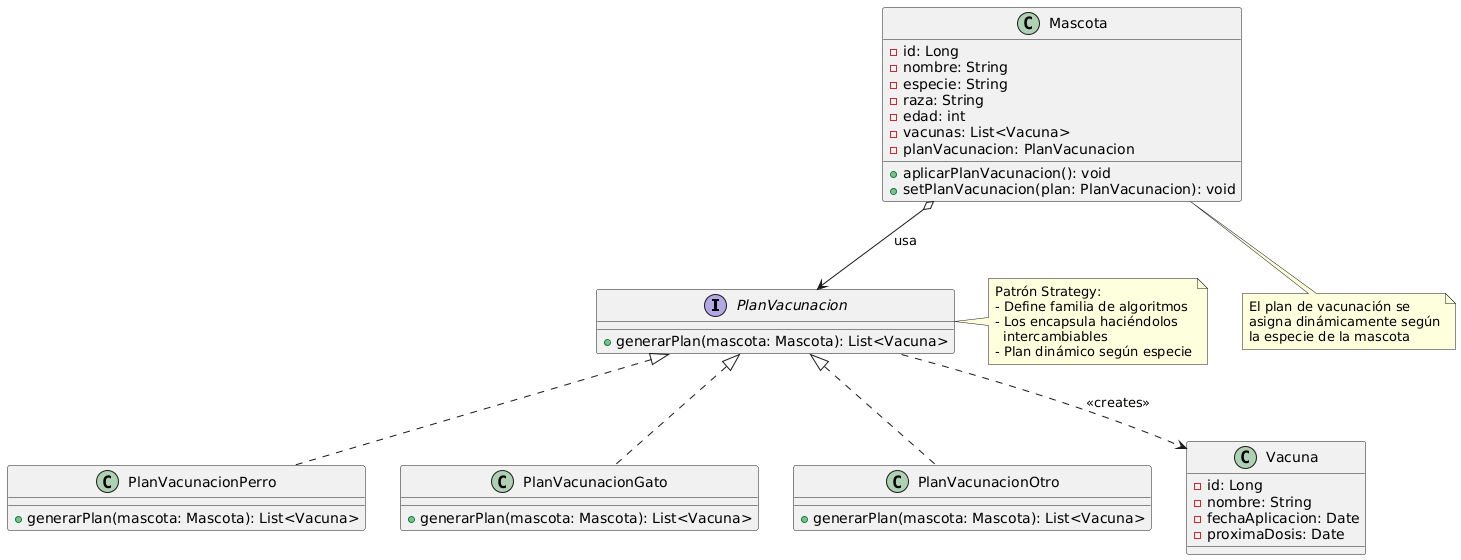

The diagram above was rendered by PlantUML. Its source (embedded in the PNG):
@startuml
interface PlanVacunacion {
  + generarPlan(mascota: Mascota): List<Vacuna>
}

class PlanVacunacionPerro {
  + generarPlan(mascota: Mascota): List<Vacuna>
}

class PlanVacunacionGato {
  + generarPlan(mascota: Mascota): List<Vacuna>
}

class PlanVacunacionOtro {
  + generarPlan(mascota: Mascota): List<Vacuna>
}

class Mascota {
  - id: Long
  - nombre: String
  - especie: String
  - raza: String
  - edad: int
  - vacunas: List<Vacuna>
  - planVacunacion: PlanVacunacion
  + aplicarPlanVacunacion(): void
  + setPlanVacunacion(plan: PlanVacunacion): void
}

class Vacuna {
  - id: Long
  - nombre: String
  - fechaAplicacion: Date
  - proximaDosis: Date
}

PlanVacunacion <|.. PlanVacunacionPerro
PlanVacunacion <|.. PlanVacunacionGato
PlanVacunacion <|.. PlanVacunacionOtro
Mascota o--> PlanVacunacion : usa
PlanVacunacion ..> Vacuna : <<creates>>

note right of PlanVacunacion
  Patrón Strategy:
  - Define familia de algoritmos
  - Los encapsula haciéndolos
    intercambiables
  - Plan dinámico según especie
end note

note bottom of Mascota
  El plan de vacunación se
  asigna dinámicamente según
  la especie de la mascota
end note
@enduml